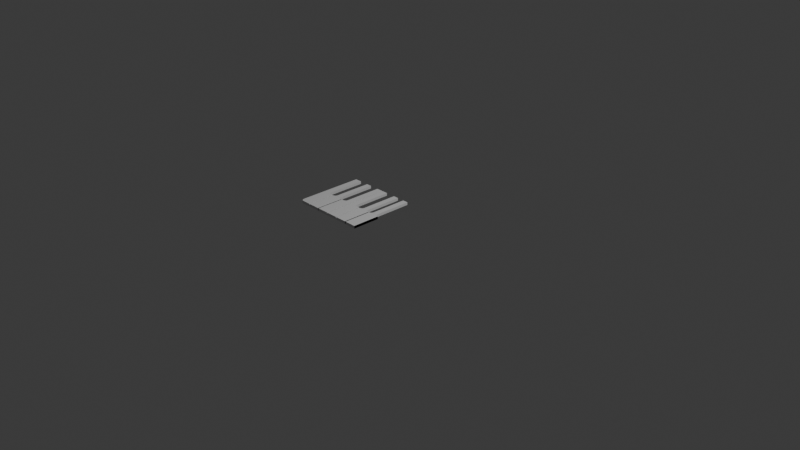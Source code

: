 # Source: keyboard.blend  (saved by Blender 4.0.36; exported with 4.5.12 LTS)
import bpy
from mathutils import Matrix  # noqa: F401  (used for matrix-valued properties, if any)

bpy.ops.wm.read_factory_settings(use_empty=True)
scene = bpy.context.scene
scene.name = 'Scene'

# ---- collections
col_collection = bpy.data.collections.new('Collection'); scene.collection.children.link(col_collection)

# ---- materials (node trees are filled in below, after node groups)
mat_material = bpy.data.materials.new('Material')
mat_material.alpha_threshold = 0.0
mat_material.use_transparent_shadow = False
mat_material.roughness = 0.5
mat_material.line_color = (0.0, 0.0, 0.0, 1.0)

# ---- material node trees
mat_material.use_nodes = True; mat_material.node_tree.nodes.clear()
_N = mat_material.node_tree.nodes; _L = mat_material.node_tree.links
n0 = _N.new('ShaderNodeOutputMaterial'); n0.name = 'Material Output'; n0.location = (300, 300)
n1 = _N.new('ShaderNodeBsdfPrincipled'); n1.name = 'Principled BSDF'; n1.location = (10, 300)
n1.inputs[3].default_value = 1.45
_L.new(n1.outputs[0], n0.inputs[0])
n0.is_active_output = True

# ---- world
world_world = bpy.data.worlds.new('World'); scene.world = world_world
world_world.use_nodes = True; world_world.node_tree.nodes.clear()
_N = world_world.node_tree.nodes; _L = world_world.node_tree.links
n0 = _N.new('ShaderNodeOutputWorld'); n0.name = 'World Output'; n0.location = (300, 300)
n1 = _N.new('ShaderNodeBackground'); n1.name = 'Background'; n1.location = (10, 300)
n1.inputs[0].default_value = (0.05088, 0.05088, 0.05088, 1.0)
_L.new(n1.outputs[0], n0.inputs[0])
n0.is_active_output = True
world_world.color = (0.05088, 0.05088, 0.05088)
world_world.use_sun_shadow = False
world_world.sun_shadow_jitter_overblur = 0.0

# ---- cameras
cam_camera = bpy.data.cameras.new('Camera')
cam_camera.clip_end = 100.0
cam_camera.ortho_scale = 7.314

# ---- lights
light_light = bpy.data.lights.new('Light', 'POINT')
light_light.transmission_factor = 0.0
light_light.use_soft_falloff = False
light_light.energy = 1000.0
light_light.shadow_soft_size = 0.1
light_light.shadow_maximum_resolution = 0.006
light_light.use_absolute_resolution = True

# ---- meshes
me_cube = bpy.data.meshes.new('Cube')
me_cube.from_pydata([(-0.744, 0.285, 0.0), (-0.744, -0.127, 0.0), (-0.74, -0.145, 0.002476), (-0.728, -0.159, 0.0), (-0.708, -0.163, 0.0), (-0.708, -0.163, 0.0), (-0.708, -0.478, 0.0), (-0.84, -0.478, 0.0), (-0.84, -0.163, 0.0), (-0.824, -0.16, 0.0), (-0.81, -0.147, 0.0), (-0.806, -0.128, 0.0), (-0.806, 0.285, 0.0), (-0.744, 0.285, 0.02981), (-0.744, -0.127, 0.02981), (-0.74, -0.145, 0.03229), (-0.728, -0.159, 0.02981), (-0.708, -0.163, 0.02981), (-0.708, -0.163, 0.02981), (-0.708, -0.478, 0.02981), (-0.84, -0.478, 0.02981), (-0.84, -0.163, 0.02981), (-0.824, -0.16, 0.02981), (-0.81, -0.147, 0.02981), (-0.806, -0.128, 0.02981), (-0.806, 0.285, 0.02981)], [], [(5, 4, 6), (18, 19, 17), (7, 19, 6), (8, 20, 7), (1, 13, 0), (9, 21, 8), (2, 14, 1), (10, 22, 9), (2, 16, 15), (11, 23, 10), (4, 16, 3), (12, 24, 11), (4, 18, 17), (12, 13, 0), (6, 18, 5), (4, 19, 6), (20, 22, 16), (9, 7, 3), (7, 20, 19), (8, 21, 20), (1, 14, 13), (9, 22, 21), (2, 15, 14), (10, 23, 22), (2, 3, 16), (11, 24, 23), (4, 17, 16), (12, 25, 24), (4, 5, 18), (12, 25, 13), (6, 19, 18), (4, 17, 19), (24, 25, 14), (25, 13, 14), (23, 24, 15), (24, 14, 15), (20, 21, 22), (22, 23, 16), (23, 15, 16), (16, 18, 19), (19, 20, 16), (1, 0, 12), (1, 12, 11), (2, 1, 11), (2, 11, 10), (6, 5, 3), (3, 2, 10), (9, 8, 7), (3, 10, 9), (7, 6, 3)])
_uv = me_cube.uv_layers.new(name='UVMap')
_uv.uv.foreach_set('vector', [0.0, 0.0, 0.0, 0.0, 0.0, 0.0, 0.0, 0.0, 0.0, 0.0, 0.0, 0.0, 0.0, 0.0, 0.0, 0.0, 0.0, 0.0, 0.0, 0.0, 0.0, 0.0, 0.0, 0.0, 0.0, 0.0, 0.0, 0.0, 0.0, 0.0, 0.0, 0.0, 0.0, 0.0, 0.0, 0.0, 0.0, 0.0, 0.0, 0.0, 0.0, 0.0, 0.0, 0.0, 0.0, 0.0, 0.0, 0.0, 0.0, 0.0, 0.0, 0.0, 0.0, 0.0, 0.0, 0.0, 0.0, 0.0, 0.0, 0.0, 0.0, 0.0, 0.0, 0.0, 0.0, 0.0, 0.0, 0.0, 0.0, 0.0, 0.0, 0.0, 0.0, 0.0, 0.0, 0.0, 0.0, 0.0, 0.0, 0.0, 0.0, 0.0, 0.0, 0.0, 0.0, 0.0, 0.0, 0.0, 0.0, 0.0, 0.0, 0.0, 0.0, 0.0, 0.0, 0.0, 0.0, 0.0, 0.0, 0.0, 0.0, 0.0, 0.0, 0.0, 0.0, 0.0, 0.0, 0.0, 0.0, 0.0, 0.0, 0.0, 0.0, 0.0, 0.0, 0.0, 0.0, 0.0, 0.0, 0.0, 0.0, 0.0, 0.0, 0.0, 0.0, 0.0, 0.0, 0.0, 0.0, 0.0, 0.0, 0.0, 0.0, 0.0, 0.0, 0.0, 0.0, 0.0, 0.0, 0.0, 0.0, 0.0, 0.0, 0.0, 0.0, 0.0, 0.0, 0.0, 0.0, 0.0, 0.0, 0.0, 0.0, 0.0, 0.0, 0.0, 0.0, 0.0, 0.0, 0.0, 0.0, 0.0, 0.0, 0.0, 0.0, 0.0, 0.0, 0.0, 0.0, 0.0, 0.0, 0.0, 0.0, 0.0, 0.0, 0.0, 0.0, 0.0, 0.0, 0.0, 0.0, 0.0, 0.0, 0.0, 0.0, 0.0, 0.0, 0.0, 0.0, 0.0, 0.0, 0.0, 0.0, 0.0, 0.0, 0.0, 0.0, 0.0, 0.0, 0.0, 0.0, 0.0, 0.0, 0.0, 0.0, 0.0, 0.0, 0.0, 0.0, 0.0, 0.0, 0.0, 0.0, 0.0, 0.0, 0.0, 0.0, 0.0, 0.0, 0.0, 0.0, 0.0, 0.0, 0.0, 0.0, 0.0, 0.0, 0.0, 0.0, 0.0, 0.0, 0.0, 0.0, 0.0, 0.0, 0.0, 0.0, 0.0, 0.0, 0.0, 0.0, 0.0, 0.0, 0.0, 0.0, 0.0, 0.0, 0.0, 0.0, 0.0, 0.0, 0.0, 0.0, 0.0, 0.0, 0.0, 0.0, 0.0, 0.0, 0.0, 0.0, 0.0, 0.0, 0.0, 0.0, 0.0, 0.0, 0.0, 0.0, 0.0, 0.0, 0.0, 0.0, 0.0, 0.0, 0.0, 0.0, 0.0, 0.0, 0.0, 0.0, 0.0, 0.0, 0.0, 0.0, 0.0, 0.0, 0.0, 0.0, 0.0, 0.0, 0.0, 0.0, 0.0, 0.0, 0.0, 0.0, 0.0, 0.0, 0.0])
me_cube.materials.append(mat_material)
me_cube.use_mirror_x = True
me_cube.use_mirror_vertex_groups = False
me_cube.update()
me_cube_001 = bpy.data.meshes.new('Cube.001')
me_cube_001.from_pydata([(-0.906, 0.285, 0.0), (-0.906, -0.132, 0.0), (-0.899, -0.149, 0.0), (-0.884, -0.16, 0.0), (-0.848, -0.163, 0.0), (-0.848, -0.478, 0.0), (-0.943, -0.478, 0.0), (-0.964, -0.475, 0.0), (-0.978, -0.458, 0.0), (-0.982, -0.436, 0.0), (-0.982, 0.285, 0.0), (-0.906, 0.285, 0.03), (-0.906, -0.132, 0.03), (-0.899, -0.149, 0.03), (-0.884, -0.16, 0.03), (-0.848, -0.163, 0.03), (-0.848, -0.478, 0.03), (-0.943, -0.478, 0.03), (-0.964, -0.475, 0.03), (-0.978, -0.458, 0.03), (-0.982, -0.436, 0.03), (-0.982, 0.285, 0.03)], [], [(1, 2, 3, 4, 5, 6, 7, 8, 9, 10, 0), (20, 21, 11, 12, 13, 14, 15, 16, 17, 18, 19), (1, 0, 11, 12), (11, 0, 10, 21), (21, 10, 9, 20), (20, 9, 8, 19), (19, 8, 7, 18), (18, 7, 6, 17), (17, 6, 5, 16), (16, 5, 4, 15), (15, 4, 3, 14), (14, 3, 2, 13), (13, 2, 1, 12)])
_uv = me_cube_001.uv_layers.new(name='UVMap')
_uv.uv.foreach_set('vector', [0.0, 0.0, 0.0, 0.0, 0.0, 0.0, 0.0, 0.0, 0.0, 0.0, 0.0, 0.0, 0.0, 0.0, 0.0, 0.0, 0.0, 0.0, 0.0, 0.0, 0.0, 0.0, 0.0, 0.0, 0.0, 0.0, 0.0, 0.0, 0.0, 0.0, 0.0, 0.0, 0.0, 0.0, 0.0, 0.0, 0.0, 0.0, 0.0, 0.0, 0.0, 0.0, 0.0, 0.0, 0.0, 0.0, 0.0, 0.0, 0.0, 0.0, 0.0, 0.0, 0.0, 0.0, 0.0, 0.0, 0.0, 0.0, 0.0, 0.0, 0.0, 0.0, 0.0, 0.0, 0.0, 0.0, 0.0, 0.0, 0.0, 0.0, 0.0, 0.0, 0.0, 0.0, 0.0, 0.0, 0.0, 0.0, 0.0, 0.0, 0.0, 0.0, 0.0, 0.0, 0.0, 0.0, 0.0, 0.0, 0.0, 0.0, 0.0, 0.0, 0.0, 0.0, 0.0, 0.0, 0.0, 0.0, 0.0, 0.0, 0.0, 0.0, 0.0, 0.0, 0.0, 0.0, 0.0, 0.0, 0.0, 0.0, 0.0, 0.0, 0.0, 0.0, 0.0, 0.0, 0.0, 0.0, 0.0, 0.0, 0.0, 0.0, 0.0, 0.0, 0.0, 0.0, 0.0, 0.0, 0.0, 0.0, 0.0, 0.0])
me_cube_001.materials.append(mat_material)
me_cube_001.use_mirror_x = True
me_cube_001.use_mirror_vertex_groups = False
me_cube_001.update()
me_cube_003 = bpy.data.meshes.new('Cube.003')
me_cube_003.from_pydata([(-0.641, 0.285, 0.0), (-0.641, -0.129, 0.0), (-0.643, -0.146, 0.0), (-0.653, -0.155, 0.0), (-0.665, -0.163, 0.0), (-0.7, -0.163, 0.0), (-0.7, -0.478, 0.0), (-0.567, -0.478, 0.0), (-0.567, 0.285, 0.0), (-0.641, 0.285, 0.03), (-0.641, -0.129, 0.03), (-0.643, -0.146, 0.03), (-0.653, -0.155, 0.03), (-0.665, -0.163, 0.03), (-0.7, -0.163, 0.03), (-0.7, -0.478, 0.03), (-0.567, -0.478, 0.03), (-0.567, 0.285, 0.03)], [], [(3, 2, 11, 12), (0, 8, 17, 9), (8, 7, 16, 17), (4, 3, 12, 13), (5, 4, 13, 14), (6, 5, 14, 15), (1, 0, 9, 10), (2, 1, 10, 11), (7, 6, 15, 16), (10, 9, 17, 16, 15, 14, 13, 12, 11), (1, 2, 3, 4, 5, 6, 7, 8, 0)])
_uv = me_cube_003.uv_layers.new(name='UVMap')
_uv.uv.foreach_set('vector', [0.0, 0.0, 0.0, 0.0, 0.0, 0.0, 0.0, 0.0, 0.0, 0.0, 0.0, 0.0, 0.0, 0.0, 0.0, 0.0, 0.0, 0.0, 0.0, 0.0, 0.0, 0.0, 0.0, 0.0, 0.0, 0.0, 0.0, 0.0, 0.0, 0.0, 0.0, 0.0, 0.0, 0.0, 0.0, 0.0, 0.0, 0.0, 0.0, 0.0, 0.0, 0.0, 0.0, 0.0, 0.0, 0.0, 0.0, 0.0, 0.0, 0.0, 0.0, 0.0, 0.0, 0.0, 0.0, 0.0, 0.0, 0.0, 0.0, 0.0, 0.0, 0.0, 0.0, 0.0, 0.0, 0.0, 0.0, 0.0, 0.0, 0.0, 0.0, 0.0, 0.0, 0.0, 0.0, 0.0, 0.0, 0.0, 0.0, 0.0, 0.0, 0.0, 0.0, 0.0, 0.0, 0.0, 0.0, 0.0, 0.0, 0.0, 0.0, 0.0, 0.0, 0.0, 0.0, 0.0, 0.0, 0.0, 0.0, 0.0, 0.0, 0.0, 0.0, 0.0, 0.0, 0.0, 0.0, 0.0])
me_cube_003.materials.append(mat_material)
me_cube_003.use_mirror_x = True
me_cube_003.use_mirror_vertex_groups = False
me_cube_003.update()
me_cube_005 = bpy.data.meshes.new('Cube.005')
me_cube_005.from_pydata([(-0.558, 0.285, 0.0), (-0.558, -0.478, 0.0), (-0.427, -0.478, 0.0), (-0.428, -0.163, 0.0), (-0.467, -0.16, 0.0), (-0.485, -0.149, 0.0), (-0.492, -0.132, 0.0), (-0.492, 0.285, 0.0), (-0.558, 0.285, 0.03), (-0.558, -0.478, 0.03), (-0.427, -0.478, 0.03), (-0.428, -0.163, 0.03), (-0.467, -0.16, 0.03), (-0.485, -0.149, 0.03), (-0.492, -0.132, 0.03), (-0.492, 0.285, 0.03)], [], [(3, 4, 12, 11), (1, 2, 10, 9), (6, 7, 15, 14), (4, 5, 13, 12), (2, 3, 11, 10), (0, 1, 9, 8), (0, 7, 15, 8), (5, 6, 14, 13), (0, 7, 6, 5, 4, 3, 2, 1), (8, 9, 10, 11, 12, 13, 14, 15)])
_uv = me_cube_005.uv_layers.new(name='UVMap')
_uv.uv.foreach_set('vector', [0.0, 0.0, 0.0, 0.0, 0.0, 0.0, 0.0, 0.0, 0.0, 0.0, 0.0, 0.0, 0.0, 0.0, 0.0, 0.0, 0.0, 0.0, 0.0, 0.0, 0.0, 0.0, 0.0, 0.0, 0.0, 0.0, 0.0, 0.0, 0.0, 0.0, 0.0, 0.0, 0.0, 0.0, 0.0, 0.0, 0.0, 0.0, 0.0, 0.0, 0.0, 0.0, 0.0, 0.0, 0.0, 0.0, 0.0, 0.0, 0.0, 0.0, 0.0, 0.0, 0.0, 0.0, 0.0, 0.0, 0.0, 0.0, 0.0, 0.0, 0.0, 0.0, 0.0, 0.0, 0.0, 0.0, 0.0, 0.0, 0.0, 0.0, 0.0, 0.0, 0.0, 0.0, 0.0, 0.0, 0.0, 0.0, 0.0, 0.0, 0.0, 0.0, 0.0, 0.0, 0.0, 0.0, 0.0, 0.0, 0.0, 0.0, 0.0, 0.0, 0.0, 0.0, 0.0, 0.0])
me_cube_005.materials.append(mat_material)
me_cube_005.use_mirror_x = True
me_cube_005.use_mirror_vertex_groups = False
me_cube_005.update()
me_cube_006 = bpy.data.meshes.new('Cube.006')
me_cube_006.from_pydata([(-0.3216, 0.285, 0.0), (-0.3216, -0.127, 0.0), (-0.3176, -0.145, 0.002476), (-0.3056, -0.159, 0.0), (-0.2856, -0.163, 0.0), (-0.2856, -0.163, 0.0), (-0.2856, -0.478, 0.0), (-0.4176, -0.478, 0.0), (-0.4176, -0.163, 0.0), (-0.4016, -0.16, 0.0), (-0.3876, -0.147, 0.0), (-0.3836, -0.128, 0.0), (-0.3836, 0.285, 0.0), (-0.3216, 0.285, 0.02981), (-0.3216, -0.127, 0.02981), (-0.3176, -0.145, 0.03229), (-0.3056, -0.159, 0.02981), (-0.2856, -0.163, 0.02981), (-0.2856, -0.163, 0.02981), (-0.2856, -0.478, 0.02981), (-0.4176, -0.478, 0.02981), (-0.4176, -0.163, 0.02981), (-0.4016, -0.16, 0.02981), (-0.3876, -0.147, 0.02981), (-0.3836, -0.128, 0.02981), (-0.3836, 0.285, 0.02981)], [], [(5, 4, 6), (18, 19, 17), (6, 7, 20, 19), (7, 8, 21, 20), (0, 1, 14, 13), (8, 9, 22, 21), (1, 2, 15, 14), (9, 10, 23, 22), (2, 3, 16, 15), (10, 11, 24, 23), (3, 4, 17, 16), (11, 12, 25, 24), (4, 5, 18, 17), (0, 12, 25, 13), (5, 6, 19, 18), (6, 4, 17, 19), (25, 13, 14, 15, 16, 18, 19, 20, 21, 22, 23, 24), (0, 12, 11, 10, 9, 8, 7, 6, 5, 3, 2, 1)])
_uv = me_cube_006.uv_layers.new(name='UVMap')
_uv.uv.foreach_set('vector', [0.0, 0.0, 0.0, 0.0, 0.0, 0.0, 0.0, 0.0, 0.0, 0.0, 0.0, 0.0, 0.0, 0.0, 0.0, 0.0, 0.0, 0.0, 0.0, 0.0, 0.0, 0.0, 0.0, 0.0, 0.0, 0.0, 0.0, 0.0, 0.0, 0.0, 0.0, 0.0, 0.0, 0.0, 0.0, 0.0, 0.0, 0.0, 0.0, 0.0, 0.0, 0.0, 0.0, 0.0, 0.0, 0.0, 0.0, 0.0, 0.0, 0.0, 0.0, 0.0, 0.0, 0.0, 0.0, 0.0, 0.0, 0.0, 0.0, 0.0, 0.0, 0.0, 0.0, 0.0, 0.0, 0.0, 0.0, 0.0, 0.0, 0.0, 0.0, 0.0, 0.0, 0.0, 0.0, 0.0, 0.0, 0.0, 0.0, 0.0, 0.0, 0.0, 0.0, 0.0, 0.0, 0.0, 0.0, 0.0, 0.0, 0.0, 0.0, 0.0, 0.0, 0.0, 0.0, 0.0, 0.0, 0.0, 0.0, 0.0, 0.0, 0.0, 0.0, 0.0, 0.0, 0.0, 0.0, 0.0, 0.0, 0.0, 0.0, 0.0, 0.0, 0.0, 0.0, 0.0, 0.0, 0.0, 0.0, 0.0, 0.0, 0.0, 0.0, 0.0, 0.0, 0.0, 0.0, 0.0, 0.0, 0.0, 0.0, 0.0, 0.0, 0.0, 0.0, 0.0, 0.0, 0.0, 0.0, 0.0, 0.0, 0.0, 0.0, 0.0, 0.0, 0.0, 0.0, 0.0, 0.0, 0.0, 0.0, 0.0, 0.0, 0.0, 0.0, 0.0, 0.0, 0.0, 0.0, 0.0, 0.0, 0.0, 0.0, 0.0, 0.0, 0.0, 0.0, 0.0, 0.0, 0.0, 0.0, 0.0])
me_cube_006.materials.append(mat_material)
me_cube_006.use_mirror_x = True
me_cube_006.use_mirror_vertex_groups = False
me_cube_006.update()

# ---- objects
ob_wkey_2 = bpy.data.objects.new('Wkey 2', me_cube)
ob_light = bpy.data.objects.new('Light', light_light)
ob_camera = bpy.data.objects.new('Camera', cam_camera)
ob_wkey_1 = bpy.data.objects.new('Wkey 1', me_cube_001)
ob_wkey_3 = bpy.data.objects.new('Wkey 3', me_cube_003)
ob_wkey_4 = bpy.data.objects.new('Wkey 4', me_cube_005)
ob_wkey_5 = bpy.data.objects.new('Wkey 5', me_cube_006)

# ---- transforms, parenting, visibility, modifiers, constraints
ob_wkey_2.location = (0.0, 0.0, 0.0)
ob_wkey_2.lock_rotations_4d = False
ob_wkey_2.empty_display_type = 'ARROWS'
ob_wkey_2.lineart.crease_threshold = 0.0
ob_wkey_2.use_mesh_mirror_x = True
_m = ob_wkey_2.modifiers.new('Array', 'ARRAY')
_m.relative_offset_displace = (4.28, 0.0, 0.0)
ob_light.location = (4.076, 1.005, 5.904)
ob_light.rotation_euler = (0.6503, 0.05522, 1.866)
ob_light.lock_rotations_4d = False
ob_light.empty_display_type = 'ARROWS'
ob_light.color = (0.0, 0.0, 0.0, 0.0)
ob_light.lineart.crease_threshold = 0.0
ob_camera.location = (7.359, -6.926, 4.958)
ob_camera.rotation_euler = (1.109, 0.0, 0.8149)
ob_camera.lock_rotations_4d = False
ob_camera.empty_display_type = 'ARROWS'
ob_camera.color = (0.0, 0.0, 0.0, 0.0)
ob_camera.display_type = 'WIRE'
ob_camera.lineart.crease_threshold = 0.0
ob_wkey_1.location = (0.0, 0.0, 0.0)
ob_wkey_1.lock_rotations_4d = False
ob_wkey_1.empty_display_type = 'ARROWS'
ob_wkey_1.lineart.crease_threshold = 0.0
ob_wkey_1.use_mesh_mirror_x = True
ob_wkey_3.location = (0.0, 0.0, 0.0)
ob_wkey_3.lock_rotations_4d = False
ob_wkey_3.empty_display_type = 'ARROWS'
ob_wkey_3.lineart.crease_threshold = 0.0
ob_wkey_3.use_mesh_mirror_x = True
ob_wkey_4.location = (0.0, 0.0, 0.0)
ob_wkey_4.lock_rotations_4d = False
ob_wkey_4.empty_display_type = 'ARROWS'
ob_wkey_4.lineart.crease_threshold = 0.0
ob_wkey_4.use_mesh_mirror_x = True
ob_wkey_5.location = (0.0, 0.0, 0.0)
ob_wkey_5.lock_rotations_4d = False
ob_wkey_5.empty_display_type = 'ARROWS'
ob_wkey_5.lineart.crease_threshold = 0.0
ob_wkey_5.use_mesh_mirror_x = True

# ---- collection membership
col_collection.objects.link(ob_wkey_2)
col_collection.objects.link(ob_light)
col_collection.objects.link(ob_camera)
col_collection.objects.link(ob_wkey_1)
col_collection.objects.link(ob_wkey_3)
col_collection.objects.link(ob_wkey_4)
col_collection.objects.link(ob_wkey_5)

# ---- scene / render settings (as saved in the file)
scene.camera = ob_camera
scene.frame_start = 1; scene.frame_end = 250; scene.frame_set(0)
scene.render.engine = 'BLENDER_EEVEE_NEXT'
scene.cycles.sampling_pattern = 'TABULATED_SOBOL'
bpy.context.view_layer.update()
